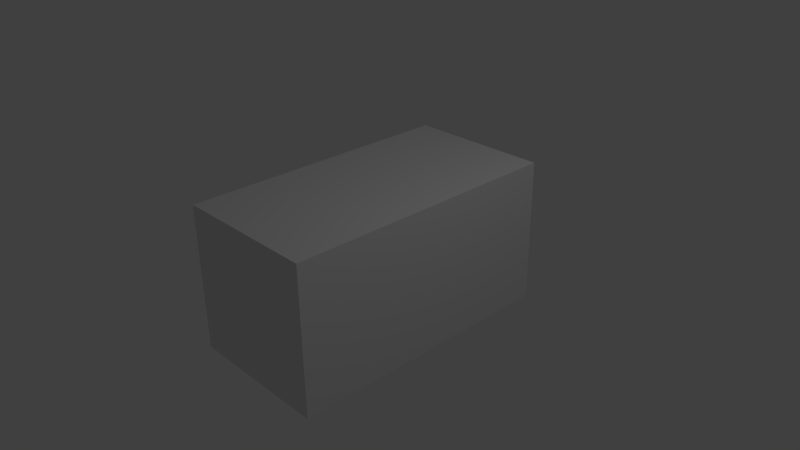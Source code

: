 # Source: Weihnachtskiste.blend  (saved by Blender 2.76.0; exported with 4.5.12 LTS)
import bpy
from mathutils import Matrix  # noqa: F401  (used for matrix-valued properties, if any)

bpy.ops.wm.read_factory_settings(use_empty=True)
scene = bpy.context.scene
scene.name = 'Scene'

# ---- collections
col_collection_1 = bpy.data.collections.new('Collection 1'); scene.collection.children.link(col_collection_1)

# ---- materials (node trees are filled in below, after node groups)
mat_material = bpy.data.materials.new('Material')
mat_material.alpha_threshold = 0.0
mat_material.use_transparent_shadow = False
mat_material.roughness = 0.5
mat_material.line_color = (0.0, 0.0, 0.0, 1.0)

# ---- material node trees

# ---- world
world_world = bpy.data.worlds.new('World'); scene.world = world_world
world_world.color = (0.05088, 0.05088, 0.05088)
world_world.use_sun_shadow = False
world_world.sun_shadow_jitter_overblur = 0.0
world_world.cycles.sampling_method = 'MANUAL'
world_world.cycles.sample_map_resolution = 256

# ---- cameras
cam_camera = bpy.data.cameras.new('Camera')
cam_camera.clip_end = 100.0
cam_camera.lens = 35.0
cam_camera.sensor_width = 32.0
cam_camera.sensor_height = 18.0
cam_camera.ortho_scale = 7.314
cam_camera.dof.focus_distance = 0.0
cam_camera.dof.aperture_fstop = 128.0

# ---- lights
light_lamp = bpy.data.lights.new('Lamp', 'POINT')
light_lamp.transmission_factor = 0.0
light_lamp.cutoff_distance = 30.0
light_lamp.energy = 100.0
light_lamp.shadow_buffer_clip_start = 1.001
light_lamp.shadow_soft_size = 0.1
light_lamp.shadow_maximum_resolution = 0.006
light_lamp.use_absolute_resolution = True
light_lamp.cycles.use_multiple_importance_sampling = False

# ---- meshes
me_cube = bpy.data.meshes.new('Cube')
me_cube.from_pydata([(1.0, 1.0, -1.0), (1.0, -1.0, -1.0), (-1.0, -1.0, -1.0), (-1.0, 1.0, -1.0), (1.0, 1.0, 1.0), (1.0, -1.0, 1.0), (-1.0, -1.0, 1.0), (-1.0, 1.0, 1.0)], [], [(0, 1, 2, 3), (4, 7, 6, 5), (0, 4, 5, 1), (1, 5, 6, 2), (2, 6, 7, 3), (4, 0, 3, 7)])
me_cube.materials.append(mat_material)
me_cube.use_remesh_preserve_volume = False
me_cube.use_remesh_preserve_attributes = False
me_cube.use_mirror_vertex_groups = False
me_cube.update()

# ---- objects
ob_cube = bpy.data.objects.new('Cube', me_cube)
ob_lamp = bpy.data.objects.new('Lamp', light_lamp)
ob_camera = bpy.data.objects.new('Camera', cam_camera)

# ---- transforms, parenting, visibility, modifiers, constraints
ob_cube.location = (0.0, 0.0, 0.0)
ob_cube.scale = (1.0, 1.926, 1.0)
ob_cube.lock_rotations_4d = False
ob_cube.empty_display_type = 'ARROWS'
ob_cube.lineart.crease_threshold = 0.0
ob_lamp.location = (4.076, 1.005, 5.904)
ob_lamp.rotation_euler = (0.6503, 0.05522, 1.866)
ob_lamp.lock_rotations_4d = False
ob_lamp.empty_display_type = 'ARROWS'
ob_lamp.color = (0.0, 0.0, 0.0, 0.0)
ob_lamp.lineart.crease_threshold = 0.0
ob_camera.location = (7.481, -6.508, 5.344)
ob_camera.rotation_euler = (1.109, 0.01082, 0.8149)
ob_camera.lock_rotations_4d = False
ob_camera.empty_display_type = 'ARROWS'
ob_camera.color = (0.0, 0.0, 0.0, 0.0)
ob_camera.display_type = 'WIRE'
ob_camera.lineart.crease_threshold = 0.0

# ---- collection membership
col_collection_1.objects.link(ob_cube)
col_collection_1.objects.link(ob_lamp)
col_collection_1.objects.link(ob_camera)

# ---- scene / render settings (as saved in the file)
scene.camera = ob_camera
scene.frame_start = 1; scene.frame_end = 250; scene.frame_set(1)
scene.render.engine = 'BLENDER_EEVEE_NEXT'
scene.render.resolution_percentage = 50
scene.render.dither_intensity = 0.0
scene.cycles.use_denoising = False
scene.cycles.samples = 10
scene.cycles.sampling_pattern = 'TABULATED_SOBOL'
scene.cycles.light_sampling_threshold = 0.0
scene.cycles.use_adaptive_sampling = False
scene.cycles.use_light_tree = False
scene.cycles.blur_glossy = 0.0
scene.cycles.pixel_filter_type = 'GAUSSIAN'
scene.cycles.sample_clamp_indirect = 0.0
scene.view_settings.view_transform = 'Standard'
bpy.context.view_layer.update()
